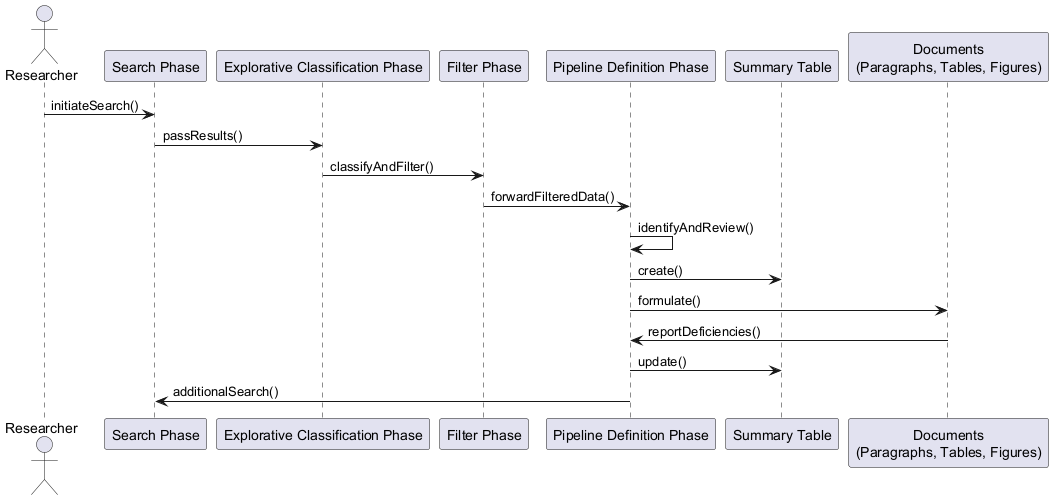

The diagram above was rendered by PlantUML. Its source (embedded in the PNG):
@startuml

actor Researcher
participant "Search Phase" as Search
participant "Explorative Classification Phase" as Explorative
participant "Filter Phase" as Filter
participant "Pipeline Definition Phase" as Pipeline
participant "Summary Table"
participant "Documents\n(Paragraphs, Tables, Figures)"

Researcher -> Search : initiateSearch()
Search -> Explorative : passResults()
Explorative -> Filter : classifyAndFilter()
Filter -> Pipeline : forwardFilteredData()

Pipeline -> Pipeline : identifyAndReview()
Pipeline -> "Summary Table" : create()
Pipeline -> "Documents\n(Paragraphs, Tables, Figures)" : formulate()

"Documents\n(Paragraphs, Tables, Figures)" -> Pipeline : reportDeficiencies()
Pipeline -> "Summary Table" : update()

Pipeline -> Search : additionalSearch()

@enduml